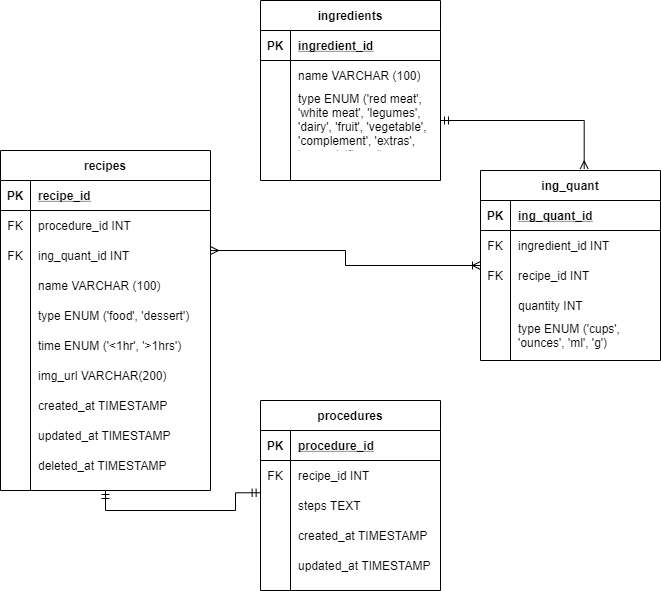

The diagram above was exported from draw.io. Its source (the exported page's mxGraphModel, read from the mxfile embedded in the PNG):
<mxGraphModel dx="868" dy="524" grid="1" gridSize="10" guides="1" tooltips="1" connect="1" arrows="1" fold="1" page="1" pageScale="1" pageWidth="1000" pageHeight="1500" math="0" shadow="0">
  <root>
    <mxCell id="0" />
    <mxCell id="1" parent="0" />
    <mxCell id="ZIk9-w2ZJp9Znt8NmUv0-72" style="edgeStyle=orthogonalEdgeStyle;rounded=0;orthogonalLoop=1;jettySize=auto;html=1;startArrow=ERoneToMany;startFill=0;endArrow=ERmany;endFill=0;" parent="1" source="ZIk9-w2ZJp9Znt8NmUv0-27" edge="1">
      <mxGeometry relative="1" as="geometry">
        <mxPoint x="310" y="290" as="targetPoint" />
      </mxGeometry>
    </mxCell>
    <mxCell id="ZIk9-w2ZJp9Znt8NmUv0-27" value="ing_quant" style="shape=table;startSize=30;container=1;collapsible=1;childLayout=tableLayout;fixedRows=1;rowLines=0;fontStyle=1;align=center;resizeLast=1;" parent="1" vertex="1">
      <mxGeometry x="580" y="210" width="180" height="190" as="geometry" />
    </mxCell>
    <mxCell id="ZIk9-w2ZJp9Znt8NmUv0-28" value="" style="shape=partialRectangle;collapsible=0;dropTarget=0;pointerEvents=0;fillColor=none;top=0;left=0;bottom=1;right=0;points=[[0,0.5],[1,0.5]];portConstraint=eastwest;" parent="ZIk9-w2ZJp9Znt8NmUv0-27" vertex="1">
      <mxGeometry y="30" width="180" height="30" as="geometry" />
    </mxCell>
    <mxCell id="ZIk9-w2ZJp9Znt8NmUv0-29" value="PK" style="shape=partialRectangle;connectable=0;fillColor=none;top=0;left=0;bottom=0;right=0;fontStyle=1;overflow=hidden;" parent="ZIk9-w2ZJp9Znt8NmUv0-28" vertex="1">
      <mxGeometry width="30" height="30" as="geometry" />
    </mxCell>
    <mxCell id="ZIk9-w2ZJp9Znt8NmUv0-30" value="ing_quant_id" style="shape=partialRectangle;connectable=0;fillColor=none;top=0;left=0;bottom=0;right=0;align=left;spacingLeft=6;fontStyle=5;overflow=hidden;" parent="ZIk9-w2ZJp9Znt8NmUv0-28" vertex="1">
      <mxGeometry x="30" width="150" height="30" as="geometry" />
    </mxCell>
    <mxCell id="ZIk9-w2ZJp9Znt8NmUv0-31" value="" style="shape=partialRectangle;collapsible=0;dropTarget=0;pointerEvents=0;fillColor=none;top=0;left=0;bottom=0;right=0;points=[[0,0.5],[1,0.5]];portConstraint=eastwest;" parent="ZIk9-w2ZJp9Znt8NmUv0-27" vertex="1">
      <mxGeometry y="60" width="180" height="30" as="geometry" />
    </mxCell>
    <mxCell id="ZIk9-w2ZJp9Znt8NmUv0-32" value="FK" style="shape=partialRectangle;connectable=0;fillColor=none;top=0;left=0;bottom=0;right=0;editable=1;overflow=hidden;" parent="ZIk9-w2ZJp9Znt8NmUv0-31" vertex="1">
      <mxGeometry width="30" height="30" as="geometry" />
    </mxCell>
    <mxCell id="ZIk9-w2ZJp9Znt8NmUv0-33" value="ingredient_id INT" style="shape=partialRectangle;connectable=0;fillColor=none;top=0;left=0;bottom=0;right=0;align=left;spacingLeft=6;overflow=hidden;" parent="ZIk9-w2ZJp9Znt8NmUv0-31" vertex="1">
      <mxGeometry x="30" width="150" height="30" as="geometry" />
    </mxCell>
    <mxCell id="ZIk9-w2ZJp9Znt8NmUv0-34" value="" style="shape=partialRectangle;collapsible=0;dropTarget=0;pointerEvents=0;fillColor=none;top=0;left=0;bottom=0;right=0;points=[[0,0.5],[1,0.5]];portConstraint=eastwest;" parent="ZIk9-w2ZJp9Znt8NmUv0-27" vertex="1">
      <mxGeometry y="90" width="180" height="30" as="geometry" />
    </mxCell>
    <mxCell id="ZIk9-w2ZJp9Znt8NmUv0-35" value="FK" style="shape=partialRectangle;connectable=0;fillColor=none;top=0;left=0;bottom=0;right=0;editable=1;overflow=hidden;" parent="ZIk9-w2ZJp9Znt8NmUv0-34" vertex="1">
      <mxGeometry width="30" height="30" as="geometry" />
    </mxCell>
    <mxCell id="ZIk9-w2ZJp9Znt8NmUv0-36" value="recipe_id INT" style="shape=partialRectangle;connectable=0;fillColor=none;top=0;left=0;bottom=0;right=0;align=left;spacingLeft=6;overflow=hidden;" parent="ZIk9-w2ZJp9Znt8NmUv0-34" vertex="1">
      <mxGeometry x="30" width="150" height="30" as="geometry" />
    </mxCell>
    <mxCell id="ZIk9-w2ZJp9Znt8NmUv0-37" value="" style="shape=partialRectangle;collapsible=0;dropTarget=0;pointerEvents=0;fillColor=none;top=0;left=0;bottom=0;right=0;points=[[0,0.5],[1,0.5]];portConstraint=eastwest;" parent="ZIk9-w2ZJp9Znt8NmUv0-27" vertex="1">
      <mxGeometry y="120" width="180" height="30" as="geometry" />
    </mxCell>
    <mxCell id="ZIk9-w2ZJp9Znt8NmUv0-38" value="" style="shape=partialRectangle;connectable=0;fillColor=none;top=0;left=0;bottom=0;right=0;editable=1;overflow=hidden;" parent="ZIk9-w2ZJp9Znt8NmUv0-37" vertex="1">
      <mxGeometry width="30" height="30" as="geometry" />
    </mxCell>
    <mxCell id="ZIk9-w2ZJp9Znt8NmUv0-39" value="quantity INT" style="shape=partialRectangle;connectable=0;fillColor=none;top=0;left=0;bottom=0;right=0;align=left;spacingLeft=6;overflow=hidden;" parent="ZIk9-w2ZJp9Znt8NmUv0-37" vertex="1">
      <mxGeometry x="30" width="150" height="30" as="geometry" />
    </mxCell>
    <mxCell id="GFxR2JyAp3pbl0LucrHe-4" style="shape=partialRectangle;collapsible=0;dropTarget=0;pointerEvents=0;fillColor=none;top=0;left=0;bottom=0;right=0;points=[[0,0.5],[1,0.5]];portConstraint=eastwest;" parent="ZIk9-w2ZJp9Znt8NmUv0-27" vertex="1">
      <mxGeometry y="150" width="180" height="30" as="geometry" />
    </mxCell>
    <mxCell id="GFxR2JyAp3pbl0LucrHe-5" style="shape=partialRectangle;connectable=0;fillColor=none;top=0;left=0;bottom=0;right=0;editable=1;overflow=hidden;" parent="GFxR2JyAp3pbl0LucrHe-4" vertex="1">
      <mxGeometry width="30" height="30" as="geometry" />
    </mxCell>
    <mxCell id="GFxR2JyAp3pbl0LucrHe-6" value="type ENUM ('cups', &#10;'ounces', 'ml', 'g')" style="shape=partialRectangle;connectable=0;fillColor=none;top=0;left=0;bottom=0;right=0;align=left;spacingLeft=6;overflow=hidden;" parent="GFxR2JyAp3pbl0LucrHe-4" vertex="1">
      <mxGeometry x="30" width="150" height="30" as="geometry" />
    </mxCell>
    <mxCell id="ZIk9-w2ZJp9Znt8NmUv0-73" style="edgeStyle=orthogonalEdgeStyle;rounded=0;orthogonalLoop=1;jettySize=auto;html=1;exitX=0.5;exitY=1;exitDx=0;exitDy=0;entryX=-0.002;entryY=0.075;entryDx=0;entryDy=0;entryPerimeter=0;startArrow=ERmandOne;startFill=0;endArrow=ERmandOne;endFill=0;" parent="1" source="ZIk9-w2ZJp9Znt8NmUv0-1" target="ZIk9-w2ZJp9Znt8NmUv0-47" edge="1">
      <mxGeometry relative="1" as="geometry" />
    </mxCell>
    <mxCell id="ZIk9-w2ZJp9Znt8NmUv0-1" value="recipes" style="shape=table;startSize=30;container=1;collapsible=1;childLayout=tableLayout;fixedRows=1;rowLines=0;fontStyle=1;align=center;resizeLast=1;" parent="1" vertex="1">
      <mxGeometry x="100" y="190" width="210" height="340" as="geometry" />
    </mxCell>
    <mxCell id="ZIk9-w2ZJp9Znt8NmUv0-2" value="" style="shape=partialRectangle;collapsible=0;dropTarget=0;pointerEvents=0;fillColor=none;top=0;left=0;bottom=1;right=0;points=[[0,0.5],[1,0.5]];portConstraint=eastwest;" parent="ZIk9-w2ZJp9Znt8NmUv0-1" vertex="1">
      <mxGeometry y="30" width="210" height="30" as="geometry" />
    </mxCell>
    <mxCell id="ZIk9-w2ZJp9Znt8NmUv0-3" value="PK" style="shape=partialRectangle;connectable=0;fillColor=none;top=0;left=0;bottom=0;right=0;fontStyle=1;overflow=hidden;" parent="ZIk9-w2ZJp9Znt8NmUv0-2" vertex="1">
      <mxGeometry width="30" height="30" as="geometry" />
    </mxCell>
    <mxCell id="ZIk9-w2ZJp9Znt8NmUv0-4" value="recipe_id" style="shape=partialRectangle;connectable=0;fillColor=none;top=0;left=0;bottom=0;right=0;align=left;spacingLeft=6;fontStyle=5;overflow=hidden;" parent="ZIk9-w2ZJp9Znt8NmUv0-2" vertex="1">
      <mxGeometry x="30" width="180" height="30" as="geometry" />
    </mxCell>
    <mxCell id="ZIk9-w2ZJp9Znt8NmUv0-5" value="" style="shape=partialRectangle;collapsible=0;dropTarget=0;pointerEvents=0;fillColor=none;top=0;left=0;bottom=0;right=0;points=[[0,0.5],[1,0.5]];portConstraint=eastwest;" parent="ZIk9-w2ZJp9Znt8NmUv0-1" vertex="1">
      <mxGeometry y="60" width="210" height="30" as="geometry" />
    </mxCell>
    <mxCell id="ZIk9-w2ZJp9Znt8NmUv0-6" value="FK" style="shape=partialRectangle;connectable=0;fillColor=none;top=0;left=0;bottom=0;right=0;editable=1;overflow=hidden;" parent="ZIk9-w2ZJp9Znt8NmUv0-5" vertex="1">
      <mxGeometry width="30" height="30" as="geometry" />
    </mxCell>
    <mxCell id="ZIk9-w2ZJp9Znt8NmUv0-7" value="procedure_id INT" style="shape=partialRectangle;connectable=0;fillColor=none;top=0;left=0;bottom=0;right=0;align=left;spacingLeft=6;overflow=hidden;" parent="ZIk9-w2ZJp9Znt8NmUv0-5" vertex="1">
      <mxGeometry x="30" width="180" height="30" as="geometry" />
    </mxCell>
    <mxCell id="ZIk9-w2ZJp9Znt8NmUv0-8" value="" style="shape=partialRectangle;collapsible=0;dropTarget=0;pointerEvents=0;fillColor=none;top=0;left=0;bottom=0;right=0;points=[[0,0.5],[1,0.5]];portConstraint=eastwest;" parent="ZIk9-w2ZJp9Znt8NmUv0-1" vertex="1">
      <mxGeometry y="90" width="210" height="30" as="geometry" />
    </mxCell>
    <mxCell id="ZIk9-w2ZJp9Znt8NmUv0-9" value="FK" style="shape=partialRectangle;connectable=0;fillColor=none;top=0;left=0;bottom=0;right=0;editable=1;overflow=hidden;" parent="ZIk9-w2ZJp9Znt8NmUv0-8" vertex="1">
      <mxGeometry width="30" height="30" as="geometry" />
    </mxCell>
    <mxCell id="ZIk9-w2ZJp9Znt8NmUv0-10" value="ing_quant_id INT" style="shape=partialRectangle;connectable=0;fillColor=none;top=0;left=0;bottom=0;right=0;align=left;spacingLeft=6;overflow=hidden;" parent="ZIk9-w2ZJp9Znt8NmUv0-8" vertex="1">
      <mxGeometry x="30" width="180" height="30" as="geometry" />
    </mxCell>
    <mxCell id="ZIk9-w2ZJp9Znt8NmUv0-11" value="" style="shape=partialRectangle;collapsible=0;dropTarget=0;pointerEvents=0;fillColor=none;top=0;left=0;bottom=0;right=0;points=[[0,0.5],[1,0.5]];portConstraint=eastwest;" parent="ZIk9-w2ZJp9Znt8NmUv0-1" vertex="1">
      <mxGeometry y="120" width="210" height="30" as="geometry" />
    </mxCell>
    <mxCell id="ZIk9-w2ZJp9Znt8NmUv0-12" value="" style="shape=partialRectangle;connectable=0;fillColor=none;top=0;left=0;bottom=0;right=0;editable=1;overflow=hidden;" parent="ZIk9-w2ZJp9Znt8NmUv0-11" vertex="1">
      <mxGeometry width="30" height="30" as="geometry" />
    </mxCell>
    <mxCell id="ZIk9-w2ZJp9Znt8NmUv0-13" value="name VARCHAR (100)" style="shape=partialRectangle;connectable=0;fillColor=none;top=0;left=0;bottom=0;right=0;align=left;spacingLeft=6;overflow=hidden;" parent="ZIk9-w2ZJp9Znt8NmUv0-11" vertex="1">
      <mxGeometry x="30" width="180" height="30" as="geometry" />
    </mxCell>
    <mxCell id="ZIk9-w2ZJp9Znt8NmUv0-56" style="shape=partialRectangle;collapsible=0;dropTarget=0;pointerEvents=0;fillColor=none;top=0;left=0;bottom=0;right=0;points=[[0,0.5],[1,0.5]];portConstraint=eastwest;" parent="ZIk9-w2ZJp9Znt8NmUv0-1" vertex="1">
      <mxGeometry y="150" width="210" height="30" as="geometry" />
    </mxCell>
    <mxCell id="ZIk9-w2ZJp9Znt8NmUv0-57" style="shape=partialRectangle;connectable=0;fillColor=none;top=0;left=0;bottom=0;right=0;editable=1;overflow=hidden;" parent="ZIk9-w2ZJp9Znt8NmUv0-56" vertex="1">
      <mxGeometry width="30" height="30" as="geometry" />
    </mxCell>
    <mxCell id="ZIk9-w2ZJp9Znt8NmUv0-58" value="type ENUM ('food', 'dessert')" style="shape=partialRectangle;connectable=0;fillColor=none;top=0;left=0;bottom=0;right=0;align=left;spacingLeft=6;overflow=hidden;" parent="ZIk9-w2ZJp9Znt8NmUv0-56" vertex="1">
      <mxGeometry x="30" width="180" height="30" as="geometry" />
    </mxCell>
    <mxCell id="ZIk9-w2ZJp9Znt8NmUv0-59" style="shape=partialRectangle;collapsible=0;dropTarget=0;pointerEvents=0;fillColor=none;top=0;left=0;bottom=0;right=0;points=[[0,0.5],[1,0.5]];portConstraint=eastwest;" parent="ZIk9-w2ZJp9Znt8NmUv0-1" vertex="1">
      <mxGeometry y="180" width="210" height="30" as="geometry" />
    </mxCell>
    <mxCell id="ZIk9-w2ZJp9Znt8NmUv0-60" style="shape=partialRectangle;connectable=0;fillColor=none;top=0;left=0;bottom=0;right=0;editable=1;overflow=hidden;" parent="ZIk9-w2ZJp9Znt8NmUv0-59" vertex="1">
      <mxGeometry width="30" height="30" as="geometry" />
    </mxCell>
    <mxCell id="ZIk9-w2ZJp9Znt8NmUv0-61" value="time ENUM ('&lt;1hr', '&gt;1hrs')" style="shape=partialRectangle;connectable=0;fillColor=none;top=0;left=0;bottom=0;right=0;align=left;spacingLeft=6;overflow=hidden;" parent="ZIk9-w2ZJp9Znt8NmUv0-59" vertex="1">
      <mxGeometry x="30" width="180" height="30" as="geometry" />
    </mxCell>
    <mxCell id="BE94mK6DFy3nMtFcmmSg-1" style="shape=partialRectangle;collapsible=0;dropTarget=0;pointerEvents=0;fillColor=none;top=0;left=0;bottom=0;right=0;points=[[0,0.5],[1,0.5]];portConstraint=eastwest;" parent="ZIk9-w2ZJp9Znt8NmUv0-1" vertex="1">
      <mxGeometry y="210" width="210" height="30" as="geometry" />
    </mxCell>
    <mxCell id="BE94mK6DFy3nMtFcmmSg-2" style="shape=partialRectangle;connectable=0;fillColor=none;top=0;left=0;bottom=0;right=0;editable=1;overflow=hidden;" parent="BE94mK6DFy3nMtFcmmSg-1" vertex="1">
      <mxGeometry width="30" height="30" as="geometry" />
    </mxCell>
    <mxCell id="BE94mK6DFy3nMtFcmmSg-3" value="img_url VARCHAR(200)" style="shape=partialRectangle;connectable=0;fillColor=none;top=0;left=0;bottom=0;right=0;align=left;spacingLeft=6;overflow=hidden;" parent="BE94mK6DFy3nMtFcmmSg-1" vertex="1">
      <mxGeometry x="30" width="180" height="30" as="geometry" />
    </mxCell>
    <mxCell id="ZIk9-w2ZJp9Znt8NmUv0-62" style="shape=partialRectangle;collapsible=0;dropTarget=0;pointerEvents=0;fillColor=none;top=0;left=0;bottom=0;right=0;points=[[0,0.5],[1,0.5]];portConstraint=eastwest;" parent="ZIk9-w2ZJp9Znt8NmUv0-1" vertex="1">
      <mxGeometry y="240" width="210" height="30" as="geometry" />
    </mxCell>
    <mxCell id="ZIk9-w2ZJp9Znt8NmUv0-63" style="shape=partialRectangle;connectable=0;fillColor=none;top=0;left=0;bottom=0;right=0;editable=1;overflow=hidden;" parent="ZIk9-w2ZJp9Znt8NmUv0-62" vertex="1">
      <mxGeometry width="30" height="30" as="geometry" />
    </mxCell>
    <mxCell id="ZIk9-w2ZJp9Znt8NmUv0-64" value="created_at TIMESTAMP" style="shape=partialRectangle;connectable=0;fillColor=none;top=0;left=0;bottom=0;right=0;align=left;spacingLeft=6;overflow=hidden;" parent="ZIk9-w2ZJp9Znt8NmUv0-62" vertex="1">
      <mxGeometry x="30" width="180" height="30" as="geometry" />
    </mxCell>
    <mxCell id="ZIk9-w2ZJp9Znt8NmUv0-65" style="shape=partialRectangle;collapsible=0;dropTarget=0;pointerEvents=0;fillColor=none;top=0;left=0;bottom=0;right=0;points=[[0,0.5],[1,0.5]];portConstraint=eastwest;" parent="ZIk9-w2ZJp9Znt8NmUv0-1" vertex="1">
      <mxGeometry y="270" width="210" height="30" as="geometry" />
    </mxCell>
    <mxCell id="ZIk9-w2ZJp9Znt8NmUv0-66" style="shape=partialRectangle;connectable=0;fillColor=none;top=0;left=0;bottom=0;right=0;editable=1;overflow=hidden;" parent="ZIk9-w2ZJp9Znt8NmUv0-65" vertex="1">
      <mxGeometry width="30" height="30" as="geometry" />
    </mxCell>
    <mxCell id="ZIk9-w2ZJp9Znt8NmUv0-67" value="updated_at TIMESTAMP" style="shape=partialRectangle;connectable=0;fillColor=none;top=0;left=0;bottom=0;right=0;align=left;spacingLeft=6;overflow=hidden;" parent="ZIk9-w2ZJp9Znt8NmUv0-65" vertex="1">
      <mxGeometry x="30" width="180" height="30" as="geometry" />
    </mxCell>
    <mxCell id="ZIk9-w2ZJp9Znt8NmUv0-68" style="shape=partialRectangle;collapsible=0;dropTarget=0;pointerEvents=0;fillColor=none;top=0;left=0;bottom=0;right=0;points=[[0,0.5],[1,0.5]];portConstraint=eastwest;" parent="ZIk9-w2ZJp9Znt8NmUv0-1" vertex="1">
      <mxGeometry y="300" width="210" height="30" as="geometry" />
    </mxCell>
    <mxCell id="ZIk9-w2ZJp9Znt8NmUv0-69" style="shape=partialRectangle;connectable=0;fillColor=none;top=0;left=0;bottom=0;right=0;editable=1;overflow=hidden;" parent="ZIk9-w2ZJp9Znt8NmUv0-68" vertex="1">
      <mxGeometry width="30" height="30" as="geometry" />
    </mxCell>
    <mxCell id="ZIk9-w2ZJp9Znt8NmUv0-70" value="deleted_at TIMESTAMP" style="shape=partialRectangle;connectable=0;fillColor=none;top=0;left=0;bottom=0;right=0;align=left;spacingLeft=6;overflow=hidden;" parent="ZIk9-w2ZJp9Znt8NmUv0-68" vertex="1">
      <mxGeometry x="30" width="180" height="30" as="geometry" />
    </mxCell>
    <mxCell id="ZIk9-w2ZJp9Znt8NmUv0-14" value="ingredients" style="shape=table;startSize=30;container=1;collapsible=1;childLayout=tableLayout;fixedRows=1;rowLines=0;fontStyle=1;align=center;resizeLast=1;" parent="1" vertex="1">
      <mxGeometry x="360" y="40" width="180" height="180" as="geometry" />
    </mxCell>
    <mxCell id="ZIk9-w2ZJp9Znt8NmUv0-15" value="" style="shape=partialRectangle;collapsible=0;dropTarget=0;pointerEvents=0;fillColor=none;top=0;left=0;bottom=1;right=0;points=[[0,0.5],[1,0.5]];portConstraint=eastwest;" parent="ZIk9-w2ZJp9Znt8NmUv0-14" vertex="1">
      <mxGeometry y="30" width="180" height="30" as="geometry" />
    </mxCell>
    <mxCell id="ZIk9-w2ZJp9Znt8NmUv0-16" value="PK" style="shape=partialRectangle;connectable=0;fillColor=none;top=0;left=0;bottom=0;right=0;fontStyle=1;overflow=hidden;" parent="ZIk9-w2ZJp9Znt8NmUv0-15" vertex="1">
      <mxGeometry width="30" height="30" as="geometry" />
    </mxCell>
    <mxCell id="ZIk9-w2ZJp9Znt8NmUv0-17" value="ingredient_id" style="shape=partialRectangle;connectable=0;fillColor=none;top=0;left=0;bottom=0;right=0;align=left;spacingLeft=6;fontStyle=5;overflow=hidden;" parent="ZIk9-w2ZJp9Znt8NmUv0-15" vertex="1">
      <mxGeometry x="30" width="150" height="30" as="geometry" />
    </mxCell>
    <mxCell id="ZIk9-w2ZJp9Znt8NmUv0-18" value="" style="shape=partialRectangle;collapsible=0;dropTarget=0;pointerEvents=0;fillColor=none;top=0;left=0;bottom=0;right=0;points=[[0,0.5],[1,0.5]];portConstraint=eastwest;" parent="ZIk9-w2ZJp9Znt8NmUv0-14" vertex="1">
      <mxGeometry y="60" width="180" height="30" as="geometry" />
    </mxCell>
    <mxCell id="ZIk9-w2ZJp9Znt8NmUv0-19" value="" style="shape=partialRectangle;connectable=0;fillColor=none;top=0;left=0;bottom=0;right=0;editable=1;overflow=hidden;" parent="ZIk9-w2ZJp9Znt8NmUv0-18" vertex="1">
      <mxGeometry width="30" height="30" as="geometry" />
    </mxCell>
    <mxCell id="ZIk9-w2ZJp9Znt8NmUv0-20" value="name VARCHAR (100)" style="shape=partialRectangle;connectable=0;fillColor=none;top=0;left=0;bottom=0;right=0;align=left;spacingLeft=6;overflow=hidden;" parent="ZIk9-w2ZJp9Znt8NmUv0-18" vertex="1">
      <mxGeometry x="30" width="150" height="30" as="geometry" />
    </mxCell>
    <mxCell id="ZIk9-w2ZJp9Znt8NmUv0-21" value="" style="shape=partialRectangle;collapsible=0;dropTarget=0;pointerEvents=0;fillColor=none;top=0;left=0;bottom=0;right=0;points=[[0,0.5],[1,0.5]];portConstraint=eastwest;" parent="ZIk9-w2ZJp9Znt8NmUv0-14" vertex="1">
      <mxGeometry y="90" width="180" height="60" as="geometry" />
    </mxCell>
    <mxCell id="ZIk9-w2ZJp9Znt8NmUv0-22" value="" style="shape=partialRectangle;connectable=0;fillColor=none;top=0;left=0;bottom=0;right=0;editable=1;overflow=hidden;" parent="ZIk9-w2ZJp9Znt8NmUv0-21" vertex="1">
      <mxGeometry width="30" height="60" as="geometry" />
    </mxCell>
    <mxCell id="ZIk9-w2ZJp9Znt8NmUv0-23" value="type ENUM ('red meat', &#10;'white meat', 'legumes', &#10;'dairy', 'fruit', 'vegetable', &#10;'complement', 'extras', &#10;'sugars', 'flours')" style="shape=partialRectangle;connectable=0;fillColor=none;top=0;left=0;bottom=0;right=0;align=left;spacingLeft=6;overflow=hidden;" parent="ZIk9-w2ZJp9Znt8NmUv0-21" vertex="1">
      <mxGeometry x="30" width="150" height="60" as="geometry" />
    </mxCell>
    <mxCell id="ZIk9-w2ZJp9Znt8NmUv0-71" style="edgeStyle=orthogonalEdgeStyle;rounded=0;orthogonalLoop=1;jettySize=auto;html=1;entryX=0.576;entryY=-0.008;entryDx=0;entryDy=0;entryPerimeter=0;startArrow=ERmandOne;startFill=0;endArrow=ERmany;endFill=0;" parent="1" source="ZIk9-w2ZJp9Znt8NmUv0-21" target="ZIk9-w2ZJp9Znt8NmUv0-27" edge="1">
      <mxGeometry relative="1" as="geometry" />
    </mxCell>
    <mxCell id="ZIk9-w2ZJp9Znt8NmUv0-40" value="procedures" style="shape=table;startSize=30;container=1;collapsible=1;childLayout=tableLayout;fixedRows=1;rowLines=0;fontStyle=1;align=center;resizeLast=1;" parent="1" vertex="1">
      <mxGeometry x="360" y="440" width="180" height="190" as="geometry" />
    </mxCell>
    <mxCell id="ZIk9-w2ZJp9Znt8NmUv0-41" value="" style="shape=partialRectangle;collapsible=0;dropTarget=0;pointerEvents=0;fillColor=none;top=0;left=0;bottom=1;right=0;points=[[0,0.5],[1,0.5]];portConstraint=eastwest;" parent="ZIk9-w2ZJp9Znt8NmUv0-40" vertex="1">
      <mxGeometry y="30" width="180" height="30" as="geometry" />
    </mxCell>
    <mxCell id="ZIk9-w2ZJp9Znt8NmUv0-42" value="PK" style="shape=partialRectangle;connectable=0;fillColor=none;top=0;left=0;bottom=0;right=0;fontStyle=1;overflow=hidden;" parent="ZIk9-w2ZJp9Znt8NmUv0-41" vertex="1">
      <mxGeometry width="30" height="30" as="geometry" />
    </mxCell>
    <mxCell id="ZIk9-w2ZJp9Znt8NmUv0-43" value="procedure_id" style="shape=partialRectangle;connectable=0;fillColor=none;top=0;left=0;bottom=0;right=0;align=left;spacingLeft=6;fontStyle=5;overflow=hidden;" parent="ZIk9-w2ZJp9Znt8NmUv0-41" vertex="1">
      <mxGeometry x="30" width="150" height="30" as="geometry" />
    </mxCell>
    <mxCell id="ZIk9-w2ZJp9Znt8NmUv0-44" value="" style="shape=partialRectangle;collapsible=0;dropTarget=0;pointerEvents=0;fillColor=none;top=0;left=0;bottom=0;right=0;points=[[0,0.5],[1,0.5]];portConstraint=eastwest;" parent="ZIk9-w2ZJp9Znt8NmUv0-40" vertex="1">
      <mxGeometry y="60" width="180" height="30" as="geometry" />
    </mxCell>
    <mxCell id="ZIk9-w2ZJp9Znt8NmUv0-45" value="FK" style="shape=partialRectangle;connectable=0;fillColor=none;top=0;left=0;bottom=0;right=0;editable=1;overflow=hidden;" parent="ZIk9-w2ZJp9Znt8NmUv0-44" vertex="1">
      <mxGeometry width="30" height="30" as="geometry" />
    </mxCell>
    <mxCell id="ZIk9-w2ZJp9Znt8NmUv0-46" value="recipe_id INT" style="shape=partialRectangle;connectable=0;fillColor=none;top=0;left=0;bottom=0;right=0;align=left;spacingLeft=6;overflow=hidden;" parent="ZIk9-w2ZJp9Znt8NmUv0-44" vertex="1">
      <mxGeometry x="30" width="150" height="30" as="geometry" />
    </mxCell>
    <mxCell id="ZIk9-w2ZJp9Znt8NmUv0-47" value="" style="shape=partialRectangle;collapsible=0;dropTarget=0;pointerEvents=0;fillColor=none;top=0;left=0;bottom=0;right=0;points=[[0,0.5],[1,0.5]];portConstraint=eastwest;" parent="ZIk9-w2ZJp9Znt8NmUv0-40" vertex="1">
      <mxGeometry y="90" width="180" height="30" as="geometry" />
    </mxCell>
    <mxCell id="ZIk9-w2ZJp9Znt8NmUv0-48" value="" style="shape=partialRectangle;connectable=0;fillColor=none;top=0;left=0;bottom=0;right=0;editable=1;overflow=hidden;" parent="ZIk9-w2ZJp9Znt8NmUv0-47" vertex="1">
      <mxGeometry width="30" height="30" as="geometry" />
    </mxCell>
    <mxCell id="ZIk9-w2ZJp9Znt8NmUv0-49" value="steps TEXT" style="shape=partialRectangle;connectable=0;fillColor=none;top=0;left=0;bottom=0;right=0;align=left;spacingLeft=6;overflow=hidden;" parent="ZIk9-w2ZJp9Znt8NmUv0-47" vertex="1">
      <mxGeometry x="30" width="150" height="30" as="geometry" />
    </mxCell>
    <mxCell id="ZIk9-w2ZJp9Znt8NmUv0-50" value="" style="shape=partialRectangle;collapsible=0;dropTarget=0;pointerEvents=0;fillColor=none;top=0;left=0;bottom=0;right=0;points=[[0,0.5],[1,0.5]];portConstraint=eastwest;" parent="ZIk9-w2ZJp9Znt8NmUv0-40" vertex="1">
      <mxGeometry y="120" width="180" height="30" as="geometry" />
    </mxCell>
    <mxCell id="ZIk9-w2ZJp9Znt8NmUv0-51" value="" style="shape=partialRectangle;connectable=0;fillColor=none;top=0;left=0;bottom=0;right=0;editable=1;overflow=hidden;" parent="ZIk9-w2ZJp9Znt8NmUv0-50" vertex="1">
      <mxGeometry width="30" height="30" as="geometry" />
    </mxCell>
    <mxCell id="ZIk9-w2ZJp9Znt8NmUv0-52" value="created_at TIMESTAMP" style="shape=partialRectangle;connectable=0;fillColor=none;top=0;left=0;bottom=0;right=0;align=left;spacingLeft=6;overflow=hidden;" parent="ZIk9-w2ZJp9Znt8NmUv0-50" vertex="1">
      <mxGeometry x="30" width="150" height="30" as="geometry" />
    </mxCell>
    <mxCell id="ZIk9-w2ZJp9Znt8NmUv0-53" style="shape=partialRectangle;collapsible=0;dropTarget=0;pointerEvents=0;fillColor=none;top=0;left=0;bottom=0;right=0;points=[[0,0.5],[1,0.5]];portConstraint=eastwest;" parent="ZIk9-w2ZJp9Znt8NmUv0-40" vertex="1">
      <mxGeometry y="150" width="180" height="30" as="geometry" />
    </mxCell>
    <mxCell id="ZIk9-w2ZJp9Znt8NmUv0-54" style="shape=partialRectangle;connectable=0;fillColor=none;top=0;left=0;bottom=0;right=0;editable=1;overflow=hidden;" parent="ZIk9-w2ZJp9Znt8NmUv0-53" vertex="1">
      <mxGeometry width="30" height="30" as="geometry" />
    </mxCell>
    <mxCell id="ZIk9-w2ZJp9Znt8NmUv0-55" value="updated_at TIMESTAMP" style="shape=partialRectangle;connectable=0;fillColor=none;top=0;left=0;bottom=0;right=0;align=left;spacingLeft=6;overflow=hidden;" parent="ZIk9-w2ZJp9Znt8NmUv0-53" vertex="1">
      <mxGeometry x="30" width="150" height="30" as="geometry" />
    </mxCell>
  </root>
</mxGraphModel>